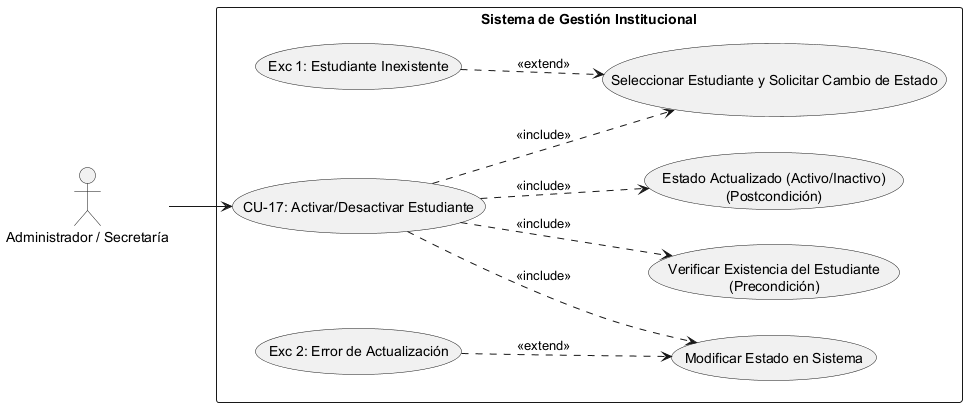

The diagram above was rendered by PlantUML. Its source (embedded in the PNG):
@startuml
left to right direction
skinparam packageStyle rectangle

' Definición de Actores
actor "Administrador / Secretaría" as Actor

rectangle "Sistema de Gestión Institucional" {
    
    ' Caso de Uso Principal
    usecase "CU-17: Activar/Desactivar Estudiante" as CU17
    
    ' --- PRECONDICIÓN ---
    usecase "Verificar Existencia del Estudiante\n(Precondición)" as Precond
    
    ' --- SECUENCIA NORMAL ---
    usecase "Seleccionar Estudiante y Solicitar Cambio de Estado" as Sec1
    usecase "Modificar Estado en Sistema" as Sec2
    
    ' --- POSTCONDICIÓN ---
    usecase "Estado Actualizado (Activo/Inactivo)\n(Postcondición)" as Post
    
    ' --- EXCEPCIONES ---
    usecase "Exc 1: Estudiante Inexistente" as Exc1
    usecase "Exc 2: Error de Actualización" as Exc2

    ' Conexión del Actor al caso raíz
    Actor --> CU17

    ' Relaciones de Inclusión (Precondiciones, Secuencia Normal y Postcondición)
    CU17 ..> Precond : <<include>>
    CU17 ..> Sec1 : <<include>>
    CU17 ..> Sec2 : <<include>>
    CU17 ..> Post : <<include>>

    ' Relaciones de Extensión (Excepciones vinculadas al paso correspondiente)
    Exc1 ..> Sec1 : <<extend>>
    Exc2 ..> Sec2 : <<extend>>
}
@enduml